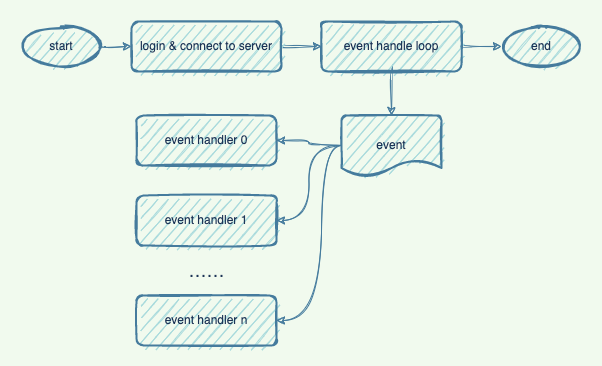

The diagram above was exported from draw.io. Its source (the exported page's mxGraphModel, read from the mxfile embedded in the PNG):
<mxGraphModel dx="1426" dy="905" grid="1" gridSize="10" guides="1" tooltips="1" connect="1" arrows="1" fold="1" page="1" pageScale="1" pageWidth="3300" pageHeight="4681" background="#F1FAEE" math="0" shadow="0">
  <root>
    <mxCell id="0" />
    <mxCell id="1" parent="0" />
    <mxCell id="7VGzvVieSywptMe1N5sP-4" style="edgeStyle=orthogonalEdgeStyle;rounded=0;orthogonalLoop=1;jettySize=auto;html=1;exitX=1;exitY=0.5;exitDx=0;exitDy=0;exitPerimeter=0;entryX=0;entryY=0.5;entryDx=0;entryDy=0;labelBackgroundColor=#F1FAEE;strokeColor=#457B9D;fontColor=#1D3557;curved=1;sketch=1;" edge="1" parent="1" source="7VGzvVieSywptMe1N5sP-1" target="7VGzvVieSywptMe1N5sP-3">
      <mxGeometry relative="1" as="geometry" />
    </mxCell>
    <mxCell id="7VGzvVieSywptMe1N5sP-1" value="start" style="strokeWidth=2;html=1;shape=mxgraph.flowchart.start_1;whiteSpace=wrap;fillColor=#A8DADC;strokeColor=#457B9D;fontColor=#1D3557;sketch=1;" vertex="1" parent="1">
      <mxGeometry x="70" y="180" width="80" height="40" as="geometry" />
    </mxCell>
    <mxCell id="7VGzvVieSywptMe1N5sP-2" value="end" style="strokeWidth=2;html=1;shape=mxgraph.flowchart.start_1;whiteSpace=wrap;fillColor=#A8DADC;strokeColor=#457B9D;fontColor=#1D3557;sketch=1;" vertex="1" parent="1">
      <mxGeometry x="550" y="180" width="80" height="40" as="geometry" />
    </mxCell>
    <mxCell id="7VGzvVieSywptMe1N5sP-8" style="edgeStyle=orthogonalEdgeStyle;rounded=0;orthogonalLoop=1;jettySize=auto;html=1;exitX=1;exitY=0.5;exitDx=0;exitDy=0;entryX=0;entryY=0.5;entryDx=0;entryDy=0;labelBackgroundColor=#F1FAEE;strokeColor=#457B9D;fontColor=#1D3557;curved=1;sketch=1;" edge="1" parent="1" source="7VGzvVieSywptMe1N5sP-3" target="7VGzvVieSywptMe1N5sP-7">
      <mxGeometry relative="1" as="geometry" />
    </mxCell>
    <mxCell id="7VGzvVieSywptMe1N5sP-3" value="login &amp;amp; connect to server" style="rounded=1;whiteSpace=wrap;html=1;absoluteArcSize=1;arcSize=14;strokeWidth=2;fillColor=#A8DADC;strokeColor=#457B9D;fontColor=#1D3557;sketch=1;" vertex="1" parent="1">
      <mxGeometry x="180" y="175" width="150" height="50" as="geometry" />
    </mxCell>
    <mxCell id="7VGzvVieSywptMe1N5sP-9" style="edgeStyle=orthogonalEdgeStyle;rounded=0;orthogonalLoop=1;jettySize=auto;html=1;exitX=1;exitY=0.5;exitDx=0;exitDy=0;labelBackgroundColor=#F1FAEE;strokeColor=#457B9D;fontColor=#1D3557;curved=1;sketch=1;" edge="1" parent="1" source="7VGzvVieSywptMe1N5sP-7" target="7VGzvVieSywptMe1N5sP-2">
      <mxGeometry relative="1" as="geometry" />
    </mxCell>
    <mxCell id="7VGzvVieSywptMe1N5sP-17" style="edgeStyle=orthogonalEdgeStyle;rounded=0;orthogonalLoop=1;jettySize=auto;html=1;exitX=0.5;exitY=1;exitDx=0;exitDy=0;entryX=0.5;entryY=0;entryDx=0;entryDy=0;entryPerimeter=0;labelBackgroundColor=#F1FAEE;strokeColor=#457B9D;fontColor=#1D3557;curved=1;sketch=1;" edge="1" parent="1" source="7VGzvVieSywptMe1N5sP-7" target="7VGzvVieSywptMe1N5sP-16">
      <mxGeometry relative="1" as="geometry" />
    </mxCell>
    <mxCell id="7VGzvVieSywptMe1N5sP-7" value="event handle loop" style="rounded=1;whiteSpace=wrap;html=1;absoluteArcSize=1;arcSize=14;strokeWidth=2;fillColor=#A8DADC;strokeColor=#457B9D;fontColor=#1D3557;sketch=1;" vertex="1" parent="1">
      <mxGeometry x="370" y="175" width="140" height="50" as="geometry" />
    </mxCell>
    <mxCell id="7VGzvVieSywptMe1N5sP-12" value="event handler 0" style="rounded=1;whiteSpace=wrap;html=1;absoluteArcSize=1;arcSize=14;strokeWidth=2;fillColor=#A8DADC;strokeColor=#457B9D;fontColor=#1D3557;sketch=1;" vertex="1" parent="1">
      <mxGeometry x="185" y="269" width="140" height="50" as="geometry" />
    </mxCell>
    <mxCell id="7VGzvVieSywptMe1N5sP-13" value="event handler 1" style="rounded=1;whiteSpace=wrap;html=1;absoluteArcSize=1;arcSize=14;strokeWidth=2;fillColor=#A8DADC;strokeColor=#457B9D;fontColor=#1D3557;sketch=1;" vertex="1" parent="1">
      <mxGeometry x="185" y="349" width="140" height="50" as="geometry" />
    </mxCell>
    <mxCell id="7VGzvVieSywptMe1N5sP-14" value="event handler n" style="rounded=1;whiteSpace=wrap;html=1;absoluteArcSize=1;arcSize=14;strokeWidth=2;fillColor=#A8DADC;strokeColor=#457B9D;fontColor=#1D3557;sketch=1;" vertex="1" parent="1">
      <mxGeometry x="185" y="449" width="140" height="50" as="geometry" />
    </mxCell>
    <mxCell id="7VGzvVieSywptMe1N5sP-19" style="edgeStyle=orthogonalEdgeStyle;rounded=0;orthogonalLoop=1;jettySize=auto;html=1;exitX=0;exitY=0.5;exitDx=0;exitDy=0;exitPerimeter=0;entryX=1;entryY=0.5;entryDx=0;entryDy=0;labelBackgroundColor=#F1FAEE;strokeColor=#457B9D;fontColor=#1D3557;curved=1;sketch=1;" edge="1" parent="1" source="7VGzvVieSywptMe1N5sP-16" target="7VGzvVieSywptMe1N5sP-13">
      <mxGeometry relative="1" as="geometry" />
    </mxCell>
    <mxCell id="7VGzvVieSywptMe1N5sP-20" style="edgeStyle=orthogonalEdgeStyle;rounded=0;orthogonalLoop=1;jettySize=auto;html=1;exitX=0;exitY=0.5;exitDx=0;exitDy=0;exitPerimeter=0;entryX=1;entryY=0.5;entryDx=0;entryDy=0;labelBackgroundColor=#F1FAEE;strokeColor=#457B9D;fontColor=#1D3557;curved=1;sketch=1;" edge="1" parent="1" source="7VGzvVieSywptMe1N5sP-16" target="7VGzvVieSywptMe1N5sP-14">
      <mxGeometry relative="1" as="geometry">
        <Array as="points">
          <mxPoint x="370" y="299" />
          <mxPoint x="370" y="474" />
        </Array>
      </mxGeometry>
    </mxCell>
    <mxCell id="7VGzvVieSywptMe1N5sP-23" style="edgeStyle=orthogonalEdgeStyle;curved=1;rounded=1;sketch=1;orthogonalLoop=1;jettySize=auto;html=1;exitX=0;exitY=0.5;exitDx=0;exitDy=0;exitPerimeter=0;entryX=1;entryY=0.5;entryDx=0;entryDy=0;fontColor=#1D3557;strokeColor=#457B9D;fillColor=#A8DADC;" edge="1" parent="1" source="7VGzvVieSywptMe1N5sP-16" target="7VGzvVieSywptMe1N5sP-12">
      <mxGeometry relative="1" as="geometry" />
    </mxCell>
    <mxCell id="7VGzvVieSywptMe1N5sP-16" value="event" style="strokeWidth=2;html=1;shape=mxgraph.flowchart.document2;whiteSpace=wrap;size=0.25;fillColor=#A8DADC;strokeColor=#457B9D;fontColor=#1D3557;sketch=1;" vertex="1" parent="1">
      <mxGeometry x="390" y="269" width="100" height="60" as="geometry" />
    </mxCell>
    <mxCell id="7VGzvVieSywptMe1N5sP-21" value="……" style="text;html=1;strokeColor=none;fillColor=none;align=center;verticalAlign=middle;whiteSpace=wrap;rounded=0;fontSize=18;fontColor=#1D3557;sketch=1;" vertex="1" parent="1">
      <mxGeometry x="222.5" y="409" width="65" height="30" as="geometry" />
    </mxCell>
  </root>
</mxGraphModel>